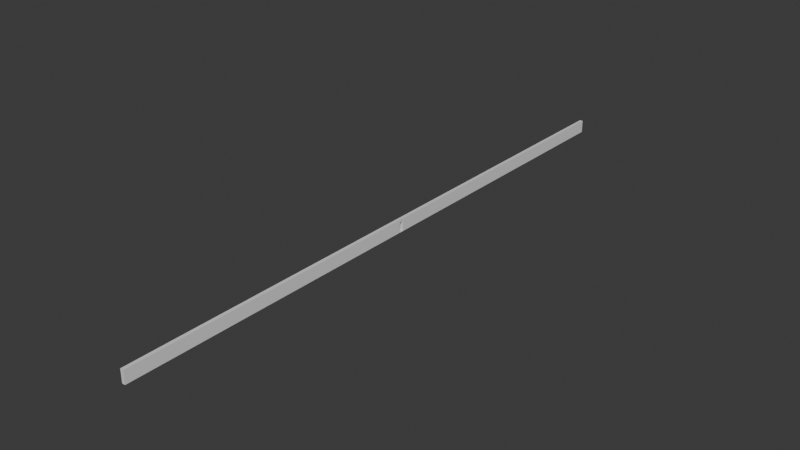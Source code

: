 # Source: wall.blend  (saved by Blender 4.3.34; exported with 4.5.12 LTS)
import bpy
from mathutils import Matrix  # noqa: F401  (used for matrix-valued properties, if any)

bpy.ops.wm.read_factory_settings(use_empty=True)
scene = bpy.context.scene
scene.name = 'Scene'

# ---- collections
col_collection = bpy.data.collections.new('Collection'); scene.collection.children.link(col_collection)

# ---- materials (node trees are filled in below, after node groups)
mat_material = bpy.data.materials.new('Material')
mat_material.alpha_threshold = 0.0
mat_material.roughness = 0.5
mat_material.line_color = (0.0, 0.0, 0.0, 1.0)

# ---- material node trees
mat_material.use_nodes = True; mat_material.node_tree.nodes.clear()
_N = mat_material.node_tree.nodes; _L = mat_material.node_tree.links
n0 = _N.new('ShaderNodeOutputMaterial'); n0.name = 'Material Output'; n0.location = (300, 300)
n1 = _N.new('ShaderNodeBsdfPrincipled'); n1.name = 'Principled BSDF'; n1.location = (10, 300)
n1.inputs[3].default_value = 1.45
_L.new(n1.outputs[0], n0.inputs[0])
n0.is_active_output = True

# ---- world
world_world = bpy.data.worlds.new('World'); scene.world = world_world
world_world.use_nodes = True; world_world.node_tree.nodes.clear()
_N = world_world.node_tree.nodes; _L = world_world.node_tree.links
n0 = _N.new('ShaderNodeOutputWorld'); n0.name = 'World Output'; n0.location = (300, 300)
n1 = _N.new('ShaderNodeBackground'); n1.name = 'Background'; n1.location = (10, 300)
n1.inputs[0].default_value = (0.05088, 0.05088, 0.05088, 1.0)
_L.new(n1.outputs[0], n0.inputs[0])
n0.is_active_output = True
world_world.color = (0.05088, 0.05088, 0.05088)
world_world.sun_shadow_jitter_overblur = 0.0

# ---- meshes
me_cube = bpy.data.meshes.new('Cube')
me_cube.from_pydata([(1.0, 12.0, 1.0), (1.0, 12.0, -1.0), (1.0, -12.0, 1.0), (1.0, -12.0, -1.0), (-1.0, 12.0, 1.0), (-1.0, 12.0, -1.0), (-1.0, -12.0, 1.0), (-1.0, -12.0, -1.0), (-1.0, 0.07975, -1.0), (-1.0, -0.07975, -1.0), (1.0, 0.07975, 1.0), (1.0, -0.07975, 1.0), (-1.0, -0.07975, 1.0), (-1.0, 0.07975, 1.0), (1.0, -0.07975, -1.0), (1.0, 0.07975, -1.0), (-0.8866, 0.07071, -0.8866), (-0.8866, -0.07071, -0.8866), (0.8866, 0.07071, 0.5274), (0.8866, -0.07071, 0.5274), (-0.8866, -0.07071, 0.5274), (-0.8866, 0.07071, 0.5274), (0.8866, -0.07071, -0.8866), (0.8866, 0.07071, -0.8866)], [], [(11, 12, 6, 2), (3, 2, 6, 7), (8, 13, 4, 5), (9, 14, 3, 7), (14, 11, 2, 3), (5, 4, 0, 1), (1, 0, 10, 15), (11, 14, 22, 19), (5, 1, 15, 8), (8, 15, 14, 9), (7, 6, 12, 9), (13, 8, 16, 21), (0, 4, 13, 10), (10, 13, 12, 11), (18, 19, 20, 21), (23, 18, 21, 16), (14, 15, 23, 22), (12, 13, 21, 20), (10, 11, 19, 18), (9, 12, 20, 17), (8, 9, 17, 16), (15, 10, 18, 23), (19, 22, 17, 20), (22, 23, 16, 17)])
_uv = me_cube.uv_layers.new(name='UVMap')
_uv.uv.foreach_set('vector', [0.625, 0.6667, 0.875, 0.6667, 0.875, 0.75, 0.625, 0.75, 0.375, 0.75, 0.625, 0.75, 0.625, 1.0, 0.375, 1.0, 0.375, 0.1667, 0.625, 0.1667, 0.625, 0.25, 0.375, 0.25, 0.125, 0.6667, 0.375, 0.6667, 0.375, 0.75, 0.125, 0.75, 0.375, 0.6667, 0.625, 0.6667, 0.625, 0.75, 0.375, 0.75, 0.375, 0.25, 0.625, 0.25, 0.625, 0.5, 0.375, 0.5, 0.375, 0.5, 0.625, 0.5, 0.625, 0.5833, 0.375, 0.5833, 0.625, 0.6667, 0.375, 0.6667, 0.375, 0.6667, 0.625, 0.6667, 0.125, 0.5, 0.375, 0.5, 0.375, 0.5833, 0.125, 0.5833, 0.125, 0.5833, 0.375, 0.5833, 0.375, 0.6667, 0.125, 0.6667, 0.375, 0.0, 0.625, 0.0, 0.625, 0.08333, 0.375, 0.08333, 0.625, 0.1667, 0.375, 0.1667, 0.375, 0.1667, 0.625, 0.1667, 0.625, 0.5, 0.875, 0.5, 0.875, 0.5833, 0.625, 0.5833, 0.625, 0.5833, 0.875, 0.5833, 0.875, 0.6667, 0.625, 0.6667, 0.625, 0.5833, 0.625, 0.6667, 0.875, 0.6667, 0.875, 0.5833, 0.375, 0.5833, 0.625, 0.5833, 0.625, 0.1667, 0.375, 0.1667, 0.375, 0.6667, 0.375, 0.5833, 0.375, 0.5833, 0.375, 0.6667, 0.875, 0.6667, 0.875, 0.5833, 0.875, 0.5833, 0.875, 0.6667, 0.625, 0.5833, 0.625, 0.6667, 0.625, 0.6667, 0.625, 0.5833, 0.375, 0.08333, 0.625, 0.08333, 0.625, 0.08333, 0.375, 0.08333, 0.125, 0.5833, 0.125, 0.6667, 0.125, 0.6667, 0.125, 0.5833, 0.375, 0.5833, 0.625, 0.5833, 0.625, 0.5833, 0.375, 0.5833, 0.625, 0.6667, 0.375, 0.6667, 0.375, 0.08333, 0.625, 0.08333, 0.375, 0.6667, 0.375, 0.5833, 0.125, 0.5833, 0.125, 0.6667])
me_cube.materials.append(mat_material)
me_cube.use_mirror_vertex_groups = False
me_cube.update()

# ---- objects
ob_cube = bpy.data.objects.new('Cube', me_cube)

# ---- transforms, parenting, visibility, modifiers, constraints
ob_cube.location = (0.0, 0.0, 0.0)
ob_cube.scale = (1.0, 16.0, 4.0)
ob_cube.lock_rotations_4d = False
ob_cube.empty_display_type = 'ARROWS'
ob_cube.lineart.crease_threshold = 0.0

# ---- collection membership
col_collection.objects.link(ob_cube)

# ---- scene / render settings (as saved in the file)
scene.frame_start = 1; scene.frame_end = 250; scene.frame_set(1)
scene.render.engine = 'BLENDER_EEVEE_NEXT'
bpy.context.view_layer.update()

# ---- added for rendering (the .blend has no active camera and no usable light): camera, sun
cam_auto = bpy.data.cameras.new('AutoCamera')
cam_auto.lens = 50.0
cam_auto.sensor_width = 36.0
cam_auto.clip_end = 6236.69
ob_auto_camera = bpy.data.objects.new('AutoCamera', cam_auto)
scene.collection.objects.link(ob_auto_camera)
ob_auto_camera.location = (355.368, -426.442, 284.295)
ob_auto_camera.rotation_euler = (1.09748, -7.21219e-08, 0.694738)
scene.camera = ob_auto_camera
light_auto_sun = bpy.data.lights.new('AutoSun', 'SUN')
light_auto_sun.energy = 3.0
light_auto_sun.angle = 0.0523599
ob_auto_sun = bpy.data.objects.new('AutoSun', light_auto_sun)
scene.collection.objects.link(ob_auto_sun)
ob_auto_sun.rotation_euler = (0.872665, 0.174533, 0.523599)
bpy.context.view_layer.update()
